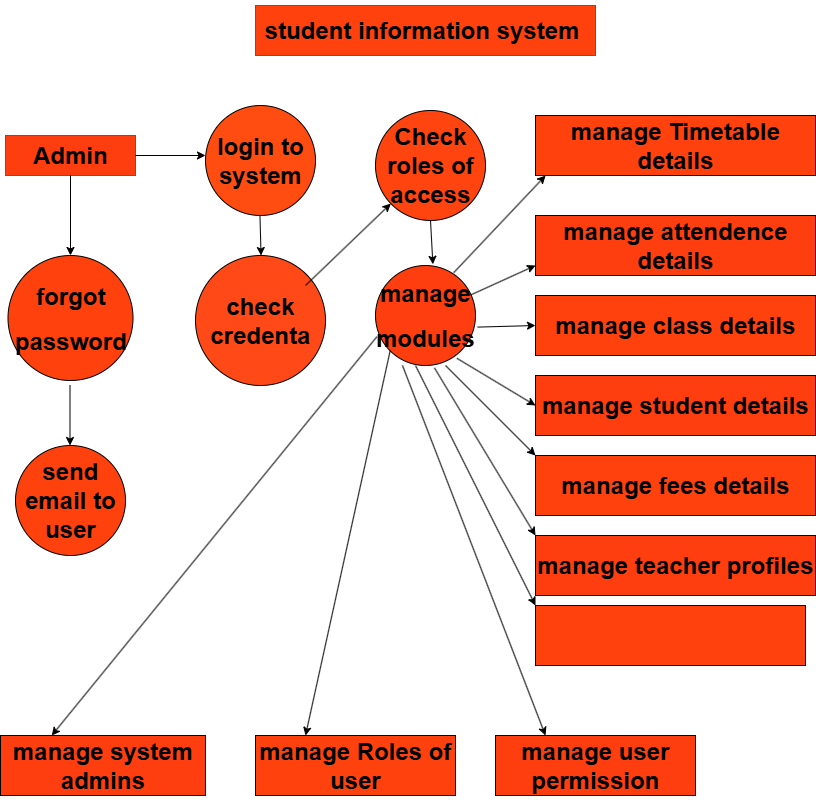

The diagram above was exported from draw.io. Its source (the exported page's mxGraphModel, read from the mxfile embedded in the PNG):
<mxGraphModel dx="1273" dy="570" grid="1" gridSize="10" guides="1" tooltips="1" connect="1" arrows="1" fold="1" page="1" pageScale="1" pageWidth="850" pageHeight="1100" math="0" shadow="0">
  <root>
    <mxCell id="0" />
    <mxCell id="1" parent="0" />
    <mxCell id="queSi7AidYVjUh8ZH3Tj-1" value="&lt;h1&gt;student information system&amp;nbsp;&lt;/h1&gt;" style="rounded=0;whiteSpace=wrap;html=1;fillColor=#FF420D;fontColor=#000000;strokeColor=#C73500;" parent="1" vertex="1">
      <mxGeometry x="280" y="30" width="340" height="50" as="geometry" />
    </mxCell>
    <mxCell id="queSi7AidYVjUh8ZH3Tj-2" value="&lt;h1&gt;Admin&lt;/h1&gt;" style="rounded=0;whiteSpace=wrap;html=1;fillColor=#FF3E0F;fontColor=#000000;strokeColor=#C73500;" parent="1" vertex="1">
      <mxGeometry x="30" y="160" width="130" height="40" as="geometry" />
    </mxCell>
    <mxCell id="qzcB3Gi57Al3CgJDDacC-1" value="&lt;h1&gt;login to system&lt;/h1&gt;" style="ellipse;whiteSpace=wrap;html=1;aspect=fixed;fillColor=#FF4C11;" parent="1" vertex="1">
      <mxGeometry x="230" y="130" width="110" height="110" as="geometry" />
    </mxCell>
    <mxCell id="9WK1Bv4dME6Mm20xvSBW-1" value="&lt;h1&gt;Check roles of access&lt;/h1&gt;" style="ellipse;whiteSpace=wrap;html=1;aspect=fixed;fillColor=#FF440F;" vertex="1" parent="1">
      <mxGeometry x="400" y="135" width="110" height="110" as="geometry" />
    </mxCell>
    <mxCell id="9WK1Bv4dME6Mm20xvSBW-2" value="&lt;h1&gt;forgot&lt;/h1&gt;&lt;h1&gt;password&lt;/h1&gt;" style="ellipse;whiteSpace=wrap;html=1;aspect=fixed;fillColor=#FF420D;" vertex="1" parent="1">
      <mxGeometry x="32.5" y="280" width="125" height="125" as="geometry" />
    </mxCell>
    <mxCell id="9WK1Bv4dME6Mm20xvSBW-3" value="&lt;h1&gt;send email to user&lt;/h1&gt;" style="ellipse;whiteSpace=wrap;html=1;aspect=fixed;fillColor=#FF420D;" vertex="1" parent="1">
      <mxGeometry x="40" y="470" width="110" height="110" as="geometry" />
    </mxCell>
    <mxCell id="9WK1Bv4dME6Mm20xvSBW-4" value="&lt;h1&gt;manage system admins&lt;/h1&gt;" style="rounded=0;whiteSpace=wrap;html=1;fillColor=#FF3E0F;" vertex="1" parent="1">
      <mxGeometry x="25" y="760" width="205" height="60" as="geometry" />
    </mxCell>
    <mxCell id="9WK1Bv4dME6Mm20xvSBW-5" value="&lt;h1&gt;manage Roles of user&lt;/h1&gt;" style="rounded=0;whiteSpace=wrap;html=1;fillColor=#FF420D;" vertex="1" parent="1">
      <mxGeometry x="280" y="760" width="200" height="60" as="geometry" />
    </mxCell>
    <mxCell id="9WK1Bv4dME6Mm20xvSBW-6" value="&lt;h1&gt;manage user permission&lt;/h1&gt;" style="rounded=0;whiteSpace=wrap;html=1;fillColor=#FF3E0F;" vertex="1" parent="1">
      <mxGeometry x="520" y="760" width="200" height="60" as="geometry" />
    </mxCell>
    <mxCell id="9WK1Bv4dME6Mm20xvSBW-7" value="&lt;h1&gt;manage Timetable details&lt;/h1&gt;" style="rounded=0;whiteSpace=wrap;html=1;fillColor=#FF420D;" vertex="1" parent="1">
      <mxGeometry x="560" y="140" width="280" height="60" as="geometry" />
    </mxCell>
    <mxCell id="9WK1Bv4dME6Mm20xvSBW-8" value="&lt;h1&gt;manage attendence details&lt;/h1&gt;" style="rounded=0;whiteSpace=wrap;html=1;fillColor=#FF3E0F;" vertex="1" parent="1">
      <mxGeometry x="560" y="240" width="280" height="60" as="geometry" />
    </mxCell>
    <mxCell id="9WK1Bv4dME6Mm20xvSBW-9" value="&lt;h1&gt;manage class details&lt;/h1&gt;" style="rounded=0;whiteSpace=wrap;html=1;fillColor=#FF420D;" vertex="1" parent="1">
      <mxGeometry x="560" y="320" width="280" height="60" as="geometry" />
    </mxCell>
    <mxCell id="9WK1Bv4dME6Mm20xvSBW-10" value="&lt;h1&gt;manage student details&lt;/h1&gt;" style="rounded=0;whiteSpace=wrap;html=1;fillColor=#FF3E0F;" vertex="1" parent="1">
      <mxGeometry x="560" y="400" width="280" height="60" as="geometry" />
    </mxCell>
    <mxCell id="9WK1Bv4dME6Mm20xvSBW-11" value="&lt;h1&gt;manage fees details&lt;/h1&gt;" style="rounded=0;whiteSpace=wrap;html=1;fillColor=#FF420D;" vertex="1" parent="1">
      <mxGeometry x="560" y="480" width="280" height="60" as="geometry" />
    </mxCell>
    <mxCell id="9WK1Bv4dME6Mm20xvSBW-12" value="&lt;h1&gt;manage teacher profiles&lt;/h1&gt;" style="rounded=0;whiteSpace=wrap;html=1;fillColor=#FF3E0F;" vertex="1" parent="1">
      <mxGeometry x="560" y="560" width="280" height="60" as="geometry" />
    </mxCell>
    <mxCell id="9WK1Bv4dME6Mm20xvSBW-15" value="&lt;h1&gt;check credenta&lt;/h1&gt;" style="ellipse;whiteSpace=wrap;html=1;aspect=fixed;fillColor=#FF4A17;" vertex="1" parent="1">
      <mxGeometry x="220" y="280" width="130" height="130" as="geometry" />
    </mxCell>
    <mxCell id="9WK1Bv4dME6Mm20xvSBW-16" value="&lt;h1&gt;manage&lt;/h1&gt;&lt;h1&gt;modules&lt;/h1&gt;" style="ellipse;whiteSpace=wrap;html=1;aspect=fixed;fillColor=#FF3E0F;" vertex="1" parent="1">
      <mxGeometry x="400" y="290" width="100" height="100" as="geometry" />
    </mxCell>
    <mxCell id="9WK1Bv4dME6Mm20xvSBW-17" value="" style="endArrow=classic;html=1;rounded=0;exitX=0.978;exitY=0.74;exitDx=0;exitDy=0;exitPerimeter=0;" edge="1" parent="1">
      <mxGeometry width="50" height="50" relative="1" as="geometry">
        <mxPoint x="284.46" y="240" as="sourcePoint" />
        <mxPoint x="285.549163135754" y="280.01234110892983" as="targetPoint" />
      </mxGeometry>
    </mxCell>
    <mxCell id="9WK1Bv4dME6Mm20xvSBW-18" value="" style="endArrow=classic;html=1;rounded=0;exitX=1;exitY=0.5;exitDx=0;exitDy=0;" edge="1" parent="1" source="queSi7AidYVjUh8ZH3Tj-2">
      <mxGeometry width="50" height="50" relative="1" as="geometry">
        <mxPoint x="180" y="230" as="sourcePoint" />
        <mxPoint x="230" y="180" as="targetPoint" />
      </mxGeometry>
    </mxCell>
    <mxCell id="9WK1Bv4dME6Mm20xvSBW-19" value="" style="endArrow=classic;html=1;rounded=0;" edge="1" parent="1" target="9WK1Bv4dME6Mm20xvSBW-1">
      <mxGeometry width="50" height="50" relative="1" as="geometry">
        <mxPoint x="330" y="310" as="sourcePoint" />
        <mxPoint x="380" y="260" as="targetPoint" />
      </mxGeometry>
    </mxCell>
    <mxCell id="9WK1Bv4dME6Mm20xvSBW-20" value="" style="endArrow=classic;html=1;rounded=0;exitX=0.5;exitY=1;exitDx=0;exitDy=0;entryX=0.574;entryY=-0.012;entryDx=0;entryDy=0;entryPerimeter=0;" edge="1" parent="1" source="9WK1Bv4dME6Mm20xvSBW-1" target="9WK1Bv4dME6Mm20xvSBW-16">
      <mxGeometry width="50" height="50" relative="1" as="geometry">
        <mxPoint x="380" y="310" as="sourcePoint" />
        <mxPoint x="430" y="260" as="targetPoint" />
      </mxGeometry>
    </mxCell>
    <mxCell id="9WK1Bv4dME6Mm20xvSBW-21" value="" style="endArrow=classic;html=1;rounded=0;" edge="1" parent="1" source="queSi7AidYVjUh8ZH3Tj-2">
      <mxGeometry width="50" height="50" relative="1" as="geometry">
        <mxPoint x="80" y="270" as="sourcePoint" />
        <mxPoint x="95" y="280" as="targetPoint" />
      </mxGeometry>
    </mxCell>
    <mxCell id="9WK1Bv4dME6Mm20xvSBW-23" value="" style="endArrow=classic;html=1;rounded=0;" edge="1" parent="1">
      <mxGeometry width="50" height="50" relative="1" as="geometry">
        <mxPoint x="94.5" y="410" as="sourcePoint" />
        <mxPoint x="94.5" y="470" as="targetPoint" />
      </mxGeometry>
    </mxCell>
    <mxCell id="9WK1Bv4dME6Mm20xvSBW-24" value="" style="endArrow=classic;html=1;rounded=0;exitX=0.782;exitY=0.072;exitDx=0;exitDy=0;exitPerimeter=0;entryX=0.036;entryY=1;entryDx=0;entryDy=0;entryPerimeter=0;" edge="1" parent="1" source="9WK1Bv4dME6Mm20xvSBW-16" target="9WK1Bv4dME6Mm20xvSBW-7">
      <mxGeometry width="50" height="50" relative="1" as="geometry">
        <mxPoint x="490" y="290" as="sourcePoint" />
        <mxPoint x="540" y="240" as="targetPoint" />
      </mxGeometry>
    </mxCell>
    <mxCell id="9WK1Bv4dME6Mm20xvSBW-25" value="" style="endArrow=classic;html=1;rounded=0;" edge="1" parent="1" source="9WK1Bv4dME6Mm20xvSBW-16">
      <mxGeometry width="50" height="50" relative="1" as="geometry">
        <mxPoint x="510" y="340" as="sourcePoint" />
        <mxPoint x="560" y="290" as="targetPoint" />
      </mxGeometry>
    </mxCell>
    <mxCell id="9WK1Bv4dME6Mm20xvSBW-26" value="" style="endArrow=classic;html=1;rounded=0;exitX=1.022;exitY=0.616;exitDx=0;exitDy=0;exitPerimeter=0;" edge="1" parent="1" source="9WK1Bv4dME6Mm20xvSBW-16">
      <mxGeometry width="50" height="50" relative="1" as="geometry">
        <mxPoint x="510" y="400" as="sourcePoint" />
        <mxPoint x="560" y="350" as="targetPoint" />
      </mxGeometry>
    </mxCell>
    <mxCell id="9WK1Bv4dME6Mm20xvSBW-27" value="" style="endArrow=classic;html=1;rounded=0;exitX=0.814;exitY=0.928;exitDx=0;exitDy=0;exitPerimeter=0;" edge="1" parent="1" source="9WK1Bv4dME6Mm20xvSBW-16">
      <mxGeometry width="50" height="50" relative="1" as="geometry">
        <mxPoint x="450" y="400" as="sourcePoint" />
        <mxPoint x="560" y="430" as="targetPoint" />
      </mxGeometry>
    </mxCell>
    <mxCell id="9WK1Bv4dME6Mm20xvSBW-28" value="" style="endArrow=classic;html=1;rounded=0;exitX=0.5;exitY=1;exitDx=0;exitDy=0;" edge="1" parent="1">
      <mxGeometry width="50" height="50" relative="1" as="geometry">
        <mxPoint x="470" y="390" as="sourcePoint" />
        <mxPoint x="560" y="480" as="targetPoint" />
      </mxGeometry>
    </mxCell>
    <mxCell id="9WK1Bv4dME6Mm20xvSBW-29" value="" style="endArrow=classic;html=1;rounded=0;exitX=0.59;exitY=1.024;exitDx=0;exitDy=0;exitPerimeter=0;entryX=0;entryY=0;entryDx=0;entryDy=0;" edge="1" parent="1" source="9WK1Bv4dME6Mm20xvSBW-16" target="9WK1Bv4dME6Mm20xvSBW-12">
      <mxGeometry width="50" height="50" relative="1" as="geometry">
        <mxPoint x="433.4000000000001" y="380" as="sourcePoint" />
        <mxPoint x="560" y="570" as="targetPoint" />
      </mxGeometry>
    </mxCell>
    <mxCell id="9WK1Bv4dME6Mm20xvSBW-30" value="" style="endArrow=classic;html=1;rounded=0;exitX=0;exitY=1;exitDx=0;exitDy=0;" edge="1" parent="1" source="9WK1Bv4dME6Mm20xvSBW-13">
      <mxGeometry width="50" height="50" relative="1" as="geometry">
        <mxPoint x="440.0046609406726" y="389.9953390593274" as="sourcePoint" />
        <mxPoint x="585.36" y="674.64" as="targetPoint" />
      </mxGeometry>
    </mxCell>
    <mxCell id="9WK1Bv4dME6Mm20xvSBW-31" value="" style="endArrow=classic;html=1;rounded=0;exitX=0;exitY=1;exitDx=0;exitDy=0;" edge="1" parent="1" target="9WK1Bv4dME6Mm20xvSBW-13">
      <mxGeometry width="50" height="50" relative="1" as="geometry">
        <mxPoint x="440.0046609406726" y="389.9953390593274" as="sourcePoint" />
        <mxPoint x="585.36" y="674.64" as="targetPoint" />
        <Array as="points">
          <mxPoint x="560" y="630" />
        </Array>
      </mxGeometry>
    </mxCell>
    <mxCell id="9WK1Bv4dME6Mm20xvSBW-13" value="" style="rounded=0;whiteSpace=wrap;html=1;fillColor=#FF420D;" vertex="1" parent="1">
      <mxGeometry x="560" y="630" width="270" height="60" as="geometry" />
    </mxCell>
    <mxCell id="9WK1Bv4dME6Mm20xvSBW-32" value="" style="endArrow=classic;html=1;rounded=0;entryX=0.25;entryY=0;entryDx=0;entryDy=0;exitX=0.014;exitY=0.712;exitDx=0;exitDy=0;exitPerimeter=0;" edge="1" parent="1" source="9WK1Bv4dME6Mm20xvSBW-16" target="9WK1Bv4dME6Mm20xvSBW-4">
      <mxGeometry width="50" height="50" relative="1" as="geometry">
        <mxPoint x="355" y="490" as="sourcePoint" />
        <mxPoint x="405" y="440" as="targetPoint" />
      </mxGeometry>
    </mxCell>
    <mxCell id="9WK1Bv4dME6Mm20xvSBW-33" value="" style="endArrow=classic;html=1;rounded=0;entryX=0.25;entryY=0;entryDx=0;entryDy=0;exitX=0;exitY=1;exitDx=0;exitDy=0;" edge="1" parent="1" source="9WK1Bv4dME6Mm20xvSBW-16" target="9WK1Bv4dME6Mm20xvSBW-5">
      <mxGeometry width="50" height="50" relative="1" as="geometry">
        <mxPoint x="400" y="650" as="sourcePoint" />
        <mxPoint x="450" y="600" as="targetPoint" />
      </mxGeometry>
    </mxCell>
    <mxCell id="9WK1Bv4dME6Mm20xvSBW-34" value="" style="endArrow=classic;html=1;rounded=0;exitX=0.27;exitY=1;exitDx=0;exitDy=0;exitPerimeter=0;entryX=0.25;entryY=0;entryDx=0;entryDy=0;" edge="1" parent="1" source="9WK1Bv4dME6Mm20xvSBW-16" target="9WK1Bv4dME6Mm20xvSBW-6">
      <mxGeometry width="50" height="50" relative="1" as="geometry">
        <mxPoint x="400" y="650" as="sourcePoint" />
        <mxPoint x="450" y="600" as="targetPoint" />
      </mxGeometry>
    </mxCell>
  </root>
</mxGraphModel>